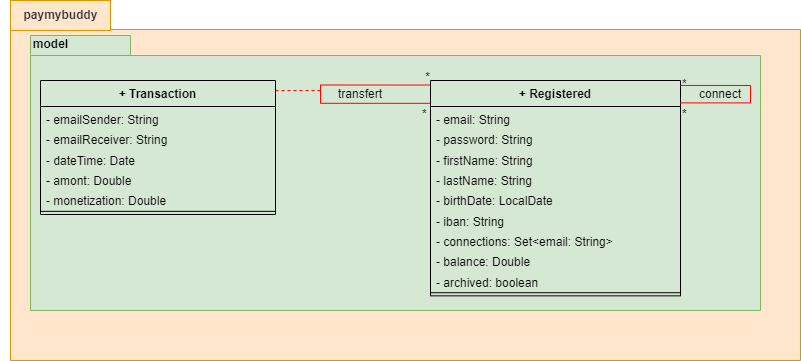

The diagram above was exported from draw.io. Its source (the exported page's mxGraphModel, read from the mxfile embedded in the PNG):
<mxGraphModel dx="1182" dy="835" grid="1" gridSize="10" guides="1" tooltips="1" connect="1" arrows="1" fold="1" page="1" pageScale="1" pageWidth="827" pageHeight="1169" math="0" shadow="0">
  <root>
    <mxCell id="0" />
    <mxCell id="1" parent="0" />
    <mxCell id="lU9YC1CF7ty0V0yaXgEz-1" value="" style="shape=folder;fontStyle=1;spacingTop=10;tabWidth=100;tabHeight=29;tabPosition=left;html=1;fillColor=#ffe6cc;strokeColor=#d79b00;rotation=0;" parent="1" vertex="1">
      <mxGeometry x="20" y="10" width="790" height="360" as="geometry" />
    </mxCell>
    <mxCell id="YAiseqW8xWY5xE72WVcd-1" value="&lt;b style=&quot;color: rgb(51, 51, 51);&quot;&gt;paymybuddy&lt;br&gt;&lt;/b&gt;" style="text;html=1;align=center;verticalAlign=middle;resizable=0;points=[];autosize=1;strokeColor=#d79b00;fillColor=#ffe6cc;gradientColor=none;glass=0;" parent="1" vertex="1">
      <mxGeometry x="20" y="10" width="100" height="30" as="geometry" />
    </mxCell>
    <mxCell id="GdyuxBAX7qN3xK8ZL6hc-1" value="" style="shape=folder;fontStyle=1;spacingTop=10;tabWidth=100;tabHeight=20;tabPosition=left;html=1;fillColor=#d5e8d4;strokeColor=#82b366;" parent="1" vertex="1">
      <mxGeometry x="40" y="45" width="730" height="275" as="geometry" />
    </mxCell>
    <mxCell id="GdyuxBAX7qN3xK8ZL6hc-2" value="&lt;span style=&quot;font-size: 12px;&quot;&gt;model&lt;/span&gt;" style="text;strokeColor=none;fillColor=none;html=1;fontSize=24;fontStyle=1;verticalAlign=middle;align=center;" parent="1" vertex="1">
      <mxGeometry x="10" y="30" width="100" height="40" as="geometry" />
    </mxCell>
    <mxCell id="rjfNRUG94rhP-62dyF5x-1" value="+ Registered" style="swimlane;fontStyle=1;align=center;verticalAlign=top;childLayout=stackLayout;horizontal=1;startSize=26;horizontalStack=0;resizeParent=1;resizeParentMax=0;resizeLast=0;collapsible=1;marginBottom=0;fillColor=#d5e8d4;strokeColor=#000000;" parent="1" vertex="1">
      <mxGeometry x="440.0000000000003" y="90" width="250" height="215.3523349436392" as="geometry" />
    </mxCell>
    <mxCell id="rjfNRUG94rhP-62dyF5x-2" value="- email: String" style="text;strokeColor=none;fillColor=none;align=left;verticalAlign=top;spacingLeft=4;spacingRight=4;overflow=hidden;rotatable=0;points=[[0,0.5],[1,0.5]];portConstraint=eastwest;" parent="rjfNRUG94rhP-62dyF5x-1" vertex="1">
      <mxGeometry y="26" width="250" height="20.343639291465372" as="geometry" />
    </mxCell>
    <mxCell id="rjfNRUG94rhP-62dyF5x-3" value="- password: String" style="text;strokeColor=none;fillColor=none;align=left;verticalAlign=top;spacingLeft=4;spacingRight=4;overflow=hidden;rotatable=0;points=[[0,0.5],[1,0.5]];portConstraint=eastwest;" parent="rjfNRUG94rhP-62dyF5x-1" vertex="1">
      <mxGeometry y="46.34363929146537" width="250" height="20.343639291465372" as="geometry" />
    </mxCell>
    <mxCell id="rjfNRUG94rhP-62dyF5x-4" value="- firstName: String" style="text;strokeColor=none;fillColor=none;align=left;verticalAlign=top;spacingLeft=4;spacingRight=4;overflow=hidden;rotatable=0;points=[[0,0.5],[1,0.5]];portConstraint=eastwest;" parent="rjfNRUG94rhP-62dyF5x-1" vertex="1">
      <mxGeometry y="66.68727858293074" width="250" height="20.343639291465372" as="geometry" />
    </mxCell>
    <mxCell id="rjfNRUG94rhP-62dyF5x-5" value="- lastName: String" style="text;strokeColor=none;fillColor=none;align=left;verticalAlign=top;spacingLeft=4;spacingRight=4;overflow=hidden;rotatable=0;points=[[0,0.5],[1,0.5]];portConstraint=eastwest;" parent="rjfNRUG94rhP-62dyF5x-1" vertex="1">
      <mxGeometry y="87.03091787439612" width="250" height="20.343639291465372" as="geometry" />
    </mxCell>
    <mxCell id="rjfNRUG94rhP-62dyF5x-6" value="- birthDate: LocalDate" style="text;strokeColor=none;fillColor=none;align=left;verticalAlign=top;spacingLeft=4;spacingRight=4;overflow=hidden;rotatable=0;points=[[0,0.5],[1,0.5]];portConstraint=eastwest;" parent="rjfNRUG94rhP-62dyF5x-1" vertex="1">
      <mxGeometry y="107.37455716586149" width="250" height="20.343639291465372" as="geometry" />
    </mxCell>
    <mxCell id="rjfNRUG94rhP-62dyF5x-7" value="- iban: String" style="text;strokeColor=none;fillColor=none;align=left;verticalAlign=top;spacingLeft=4;spacingRight=4;overflow=hidden;rotatable=0;points=[[0,0.5],[1,0.5]];portConstraint=eastwest;" parent="rjfNRUG94rhP-62dyF5x-1" vertex="1">
      <mxGeometry y="127.71819645732685" width="250" height="20.343639291465372" as="geometry" />
    </mxCell>
    <mxCell id="zwhJkX5-C4uTF0g9gkxW-7" value="- connections: Set&lt;email: String&gt;" style="text;strokeColor=none;fillColor=none;align=left;verticalAlign=top;spacingLeft=4;spacingRight=4;overflow=hidden;rotatable=0;points=[[0,0.5],[1,0.5]];portConstraint=eastwest;" parent="rjfNRUG94rhP-62dyF5x-1" vertex="1">
      <mxGeometry y="148.06183574879222" width="250" height="20.343639291465372" as="geometry" />
    </mxCell>
    <mxCell id="rjfNRUG94rhP-62dyF5x-8" value="- balance: Double" style="text;strokeColor=none;fillColor=none;align=left;verticalAlign=top;spacingLeft=4;spacingRight=4;overflow=hidden;rotatable=0;points=[[0,0.5],[1,0.5]];portConstraint=eastwest;" parent="rjfNRUG94rhP-62dyF5x-1" vertex="1">
      <mxGeometry y="168.40547504025758" width="250" height="20.343639291465372" as="geometry" />
    </mxCell>
    <mxCell id="hE1qQQ4uCXBZ8X_tF82Z-1" value="- archived: boolean" style="text;strokeColor=none;fillColor=none;align=left;verticalAlign=top;spacingLeft=4;spacingRight=4;overflow=hidden;rotatable=0;points=[[0,0.5],[1,0.5]];portConstraint=eastwest;" parent="rjfNRUG94rhP-62dyF5x-1" vertex="1">
      <mxGeometry y="188.74911433172295" width="250" height="20.343639291465372" as="geometry" />
    </mxCell>
    <mxCell id="rjfNRUG94rhP-62dyF5x-9" value="" style="line;strokeWidth=1;fillColor=none;align=left;verticalAlign=middle;spacingTop=-1;spacingLeft=3;spacingRight=3;rotatable=0;labelPosition=right;points=[];portConstraint=eastwest;" parent="rjfNRUG94rhP-62dyF5x-1" vertex="1">
      <mxGeometry y="209.09275362318832" width="250" height="6.2595813204508834" as="geometry" />
    </mxCell>
    <mxCell id="rjfNRUG94rhP-62dyF5x-10" value="+ Transaction" style="swimlane;fontStyle=1;align=center;verticalAlign=top;childLayout=stackLayout;horizontal=1;startSize=26;horizontalStack=0;resizeParent=1;resizeParentMax=0;resizeLast=0;collapsible=1;marginBottom=0;fillColor=#d5e8d4;strokeColor=#000000;" parent="1" vertex="1">
      <mxGeometry x="50" y="90" width="235" height="133.97777777777773" as="geometry" />
    </mxCell>
    <mxCell id="zwhJkX5-C4uTF0g9gkxW-5" value="- emailSender: String" style="text;strokeColor=none;fillColor=none;align=left;verticalAlign=top;spacingLeft=4;spacingRight=4;overflow=hidden;rotatable=0;points=[[0,0.5],[1,0.5]];portConstraint=eastwest;" parent="rjfNRUG94rhP-62dyF5x-10" vertex="1">
      <mxGeometry y="26" width="235" height="20.343639291465372" as="geometry" />
    </mxCell>
    <mxCell id="zwhJkX5-C4uTF0g9gkxW-6" value="- emailReceiver: String" style="text;strokeColor=none;fillColor=none;align=left;verticalAlign=top;spacingLeft=4;spacingRight=4;overflow=hidden;rotatable=0;points=[[0,0.5],[1,0.5]];portConstraint=eastwest;" parent="rjfNRUG94rhP-62dyF5x-10" vertex="1">
      <mxGeometry y="46.34363929146537" width="235" height="20.343639291465372" as="geometry" />
    </mxCell>
    <mxCell id="rjfNRUG94rhP-62dyF5x-12" value="- dateTime: Date" style="text;strokeColor=none;fillColor=none;align=left;verticalAlign=top;spacingLeft=4;spacingRight=4;overflow=hidden;rotatable=0;points=[[0,0.5],[1,0.5]];portConstraint=eastwest;" parent="rjfNRUG94rhP-62dyF5x-10" vertex="1">
      <mxGeometry y="66.68727858293074" width="235" height="20.343639291465372" as="geometry" />
    </mxCell>
    <mxCell id="rjfNRUG94rhP-62dyF5x-13" value="- amont: Double" style="text;strokeColor=none;fillColor=none;align=left;verticalAlign=top;spacingLeft=4;spacingRight=4;overflow=hidden;rotatable=0;points=[[0,0.5],[1,0.5]];portConstraint=eastwest;" parent="rjfNRUG94rhP-62dyF5x-10" vertex="1">
      <mxGeometry y="87.03091787439612" width="235" height="20.343639291465372" as="geometry" />
    </mxCell>
    <mxCell id="rjfNRUG94rhP-62dyF5x-14" value="- monetization: Double" style="text;strokeColor=none;fillColor=none;align=left;verticalAlign=top;spacingLeft=4;spacingRight=4;overflow=hidden;rotatable=0;points=[[0,0.5],[1,0.5]];portConstraint=eastwest;" parent="rjfNRUG94rhP-62dyF5x-10" vertex="1">
      <mxGeometry y="107.37455716586149" width="235" height="20.343639291465372" as="geometry" />
    </mxCell>
    <mxCell id="rjfNRUG94rhP-62dyF5x-15" value="" style="line;strokeWidth=1;fillColor=none;align=left;verticalAlign=middle;spacingTop=-1;spacingLeft=3;spacingRight=3;rotatable=0;labelPosition=right;points=[];portConstraint=eastwest;" parent="rjfNRUG94rhP-62dyF5x-10" vertex="1">
      <mxGeometry y="127.71819645732685" width="235" height="6.2595813204508834" as="geometry" />
    </mxCell>
    <mxCell id="2jjG0EpL02r9pUlYOXsF-1" value="transfert" style="text;html=1;strokeColor=none;fillColor=none;align=center;verticalAlign=middle;whiteSpace=wrap;rounded=0;" parent="1" vertex="1">
      <mxGeometry x="340" y="96" width="60" height="15" as="geometry" />
    </mxCell>
    <mxCell id="A1-amMCZ4FzO_DaZH3jo-1" value="connect" style="text;html=1;strokeColor=none;fillColor=none;align=center;verticalAlign=middle;whiteSpace=wrap;rounded=0;" parent="1" vertex="1">
      <mxGeometry x="700" y="93.5" width="60" height="20" as="geometry" />
    </mxCell>
    <mxCell id="rNup6urI1Es-uKU9JBVO-1" value="" style="endArrow=none;html=1;rounded=0;align=center;verticalAlign=top;endFill=0;labelBackgroundColor=none;strokeColor=#FF0000;entryX=1;entryY=0.023;entryDx=0;entryDy=0;entryPerimeter=0;edgeStyle=orthogonalEdgeStyle;exitX=0.999;exitY=0.104;exitDx=0;exitDy=0;exitPerimeter=0;" parent="1" source="rjfNRUG94rhP-62dyF5x-1" target="rjfNRUG94rhP-62dyF5x-1" edge="1">
      <mxGeometry relative="1" as="geometry">
        <mxPoint x="650.4300000000001" y="112.63999999999999" as="sourcePoint" />
        <mxPoint x="650.9300000000001" y="94.9988293075686" as="targetPoint" />
        <Array as="points">
          <mxPoint x="760" y="112" />
          <mxPoint x="760" y="95" />
        </Array>
      </mxGeometry>
    </mxCell>
    <mxCell id="rNup6urI1Es-uKU9JBVO-2" value="*" style="resizable=0;html=1;align=left;verticalAlign=top;labelBackgroundColor=none;glass=0;gradientColor=none;" parent="rNup6urI1Es-uKU9JBVO-1" connectable="0" vertex="1">
      <mxGeometry x="-1" relative="1" as="geometry">
        <mxPoint y="-32" as="offset" />
      </mxGeometry>
    </mxCell>
    <mxCell id="rNup6urI1Es-uKU9JBVO-3" value="*" style="resizable=0;html=1;align=left;verticalAlign=top;labelBackgroundColor=none;glass=0;gradientColor=none;" parent="rNup6urI1Es-uKU9JBVO-1" connectable="0" vertex="1">
      <mxGeometry x="-1" relative="1" as="geometry">
        <mxPoint y="-2" as="offset" />
      </mxGeometry>
    </mxCell>
    <mxCell id="rNup6urI1Es-uKU9JBVO-4" value="" style="endArrow=none;html=1;rounded=0;align=center;verticalAlign=top;endFill=0;labelBackgroundColor=none;strokeColor=#FF0000;exitX=-0.001;exitY=0.106;exitDx=0;exitDy=0;exitPerimeter=0;edgeStyle=orthogonalEdgeStyle;entryX=-0.002;entryY=0.021;entryDx=0;entryDy=0;entryPerimeter=0;" parent="1" source="rjfNRUG94rhP-62dyF5x-1" target="rjfNRUG94rhP-62dyF5x-1" edge="1">
      <mxGeometry relative="1" as="geometry">
        <mxPoint x="350" y="190" as="sourcePoint" />
        <mxPoint x="440" y="90" as="targetPoint" />
        <Array as="points">
          <mxPoint x="330" y="113" />
          <mxPoint x="330" y="95" />
          <mxPoint x="440" y="95" />
        </Array>
      </mxGeometry>
    </mxCell>
    <mxCell id="rNup6urI1Es-uKU9JBVO-5" value="*" style="resizable=0;html=1;align=left;verticalAlign=top;labelBackgroundColor=none;" parent="rNup6urI1Es-uKU9JBVO-4" connectable="0" vertex="1">
      <mxGeometry x="-1" relative="1" as="geometry">
        <mxPoint x="-10" y="-3" as="offset" />
      </mxGeometry>
    </mxCell>
    <mxCell id="rNup6urI1Es-uKU9JBVO-6" value="&lt;span style=&quot;text-align: left&quot;&gt;*&lt;/span&gt;" style="resizable=0;html=1;align=right;verticalAlign=bottom;labelBackgroundColor=none;" parent="rNup6urI1Es-uKU9JBVO-4" connectable="0" vertex="1">
      <mxGeometry x="1" relative="1" as="geometry" />
    </mxCell>
    <mxCell id="a9R5BI5-cXx0I85uB7jv-1" value="" style="endArrow=none;dashed=1;html=1;rounded=0;strokeColor=#FF0000;exitX=1;exitY=0.075;exitDx=0;exitDy=0;exitPerimeter=0;" parent="1" source="rjfNRUG94rhP-62dyF5x-10" edge="1">
      <mxGeometry width="50" height="50" relative="1" as="geometry">
        <mxPoint x="270" y="130" as="sourcePoint" />
        <mxPoint x="330" y="100" as="targetPoint" />
      </mxGeometry>
    </mxCell>
  </root>
</mxGraphModel>